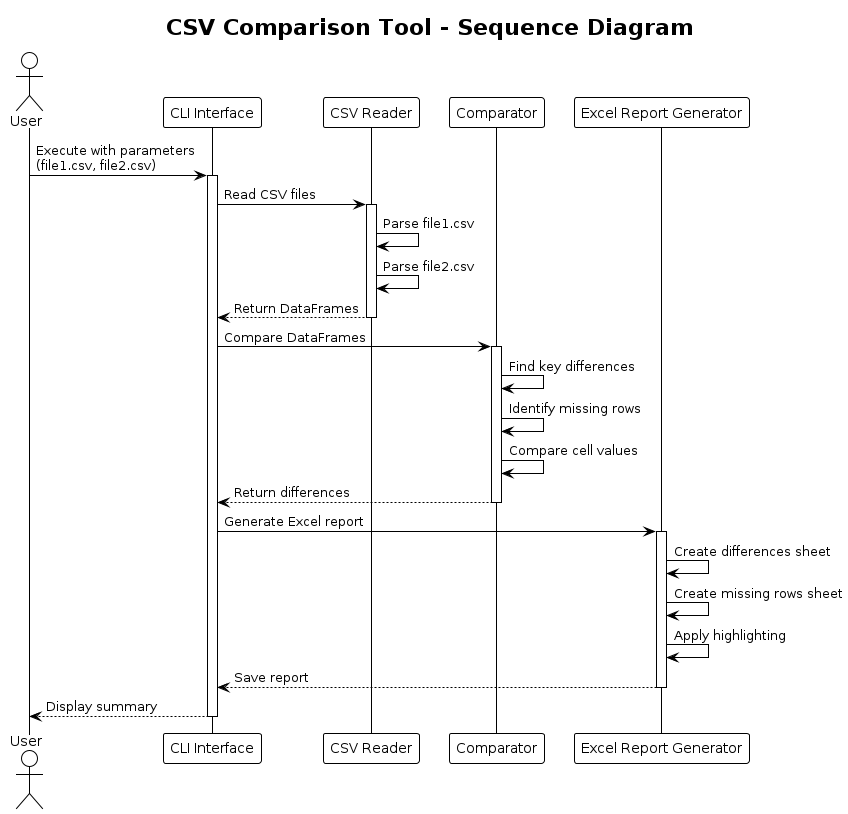

The diagram above was rendered by PlantUML. Its source (embedded in the PNG):
@startuml sequence-diagram
!theme plain

title CSV Comparison Tool - Sequence Diagram

actor User
participant "CLI Interface" as CLI
participant "CSV Reader" as Reader
participant "Comparator" as Comp
participant "Excel Report Generator" as Report

User -> CLI: Execute with parameters\n(file1.csv, file2.csv)
activate CLI

CLI -> Reader: Read CSV files
activate Reader
Reader -> Reader: Parse file1.csv
Reader -> Reader: Parse file2.csv
Reader --> CLI: Return DataFrames
deactivate Reader

CLI -> Comp: Compare DataFrames
activate Comp
Comp -> Comp: Find key differences
Comp -> Comp: Identify missing rows
Comp -> Comp: Compare cell values
Comp --> CLI: Return differences
deactivate Comp

CLI -> Report: Generate Excel report
activate Report
Report -> Report: Create differences sheet
Report -> Report: Create missing rows sheet
Report -> Report: Apply highlighting
Report --> CLI: Save report
deactivate Report

CLI --> User: Display summary
deactivate CLI

@enduml